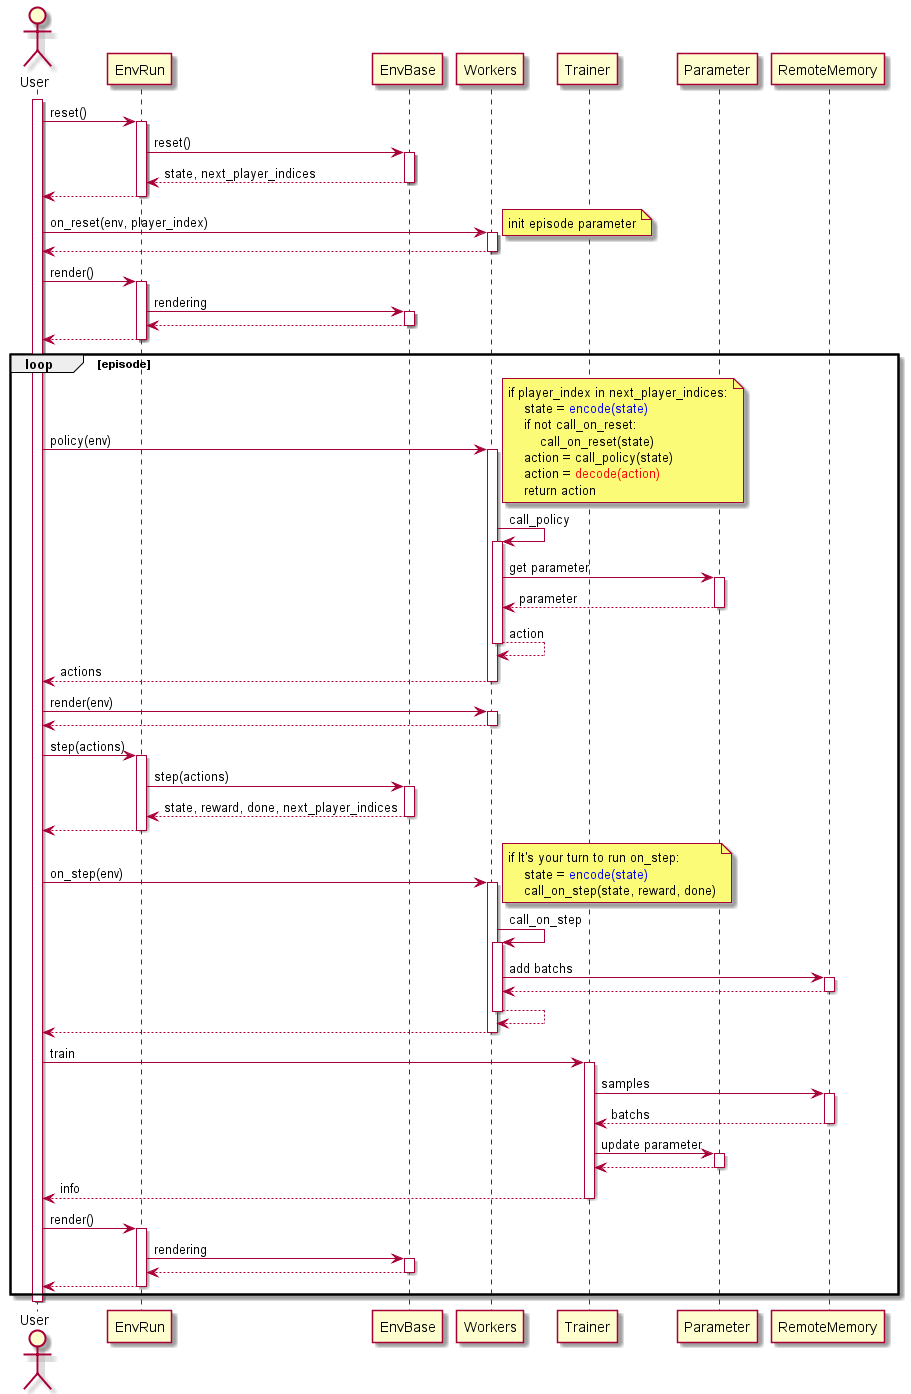

The diagram above was rendered by PlantUML. Its source (embedded in the PNG):
@startuml playflow
autoactivate on

actor User
participant EnvRun
participant EnvBase
participant Workers
participant Trainer

participant Parameter
participant RemoteMemory


activate User

User -> EnvRun: reset()
    EnvRun -> EnvBase: reset()
    return state, next_player_indices
return

User -> Workers: on_reset(env, player_index)
    note right: init episode parameter
return

User -> EnvRun: render()
    EnvRun -> EnvBase: rendering
    return
return

loop episode

    User -> Workers: policy(env)
        note right
        if player_index in next_player_indices:
            state = <color blue>encode(state)</color>
            if not call_on_reset:
                call_on_reset(state)
            action = call_policy(state)
            action = <color red>decode(action)</color>
            return action
        end note
        Workers -> Workers: call_policy
            Workers -> Parameter: get parameter
            return parameter
        return action
    return actions

    User -> Workers: render(env)
    return
    
    User -> EnvRun: step(actions)
        EnvRun -> EnvBase: step(actions)
        return state, reward, done, next_player_indices
    return

    User -> Workers: on_step(env)
        note right
        if It's your turn to run on_step:
            state = <color blue>encode(state)</color>
            call_on_step(state, reward, done)
        end note
        Workers -> Workers: call_on_step
            Workers -> RemoteMemory: add batchs
            return
        return
    return

    User -> Trainer: train
        Trainer -> RemoteMemory: samples
        return batchs
        Trainer -> Parameter: update parameter
        return
    return info

    User -> EnvRun: render()
        EnvRun -> EnvBase: rendering
        return
    return

end
deactivate User

@enduml